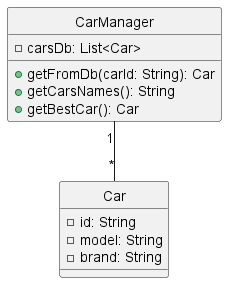

The diagram above was rendered by PlantUML. Its source (embedded in the PNG):
@startuml
skinparam style strictuml

class Car {
    -id: String
    -model: String
    -brand: String
}
' nsn3o methode ll creation mtaa new cars?'
class CarManager {
    -carsDb: List<Car> 
    +getFromDb(carId: String): Car
    +getCarsNames(): String
    +getBestCar(): Car
}

CarManager "1" -- "*" Car
@enduml